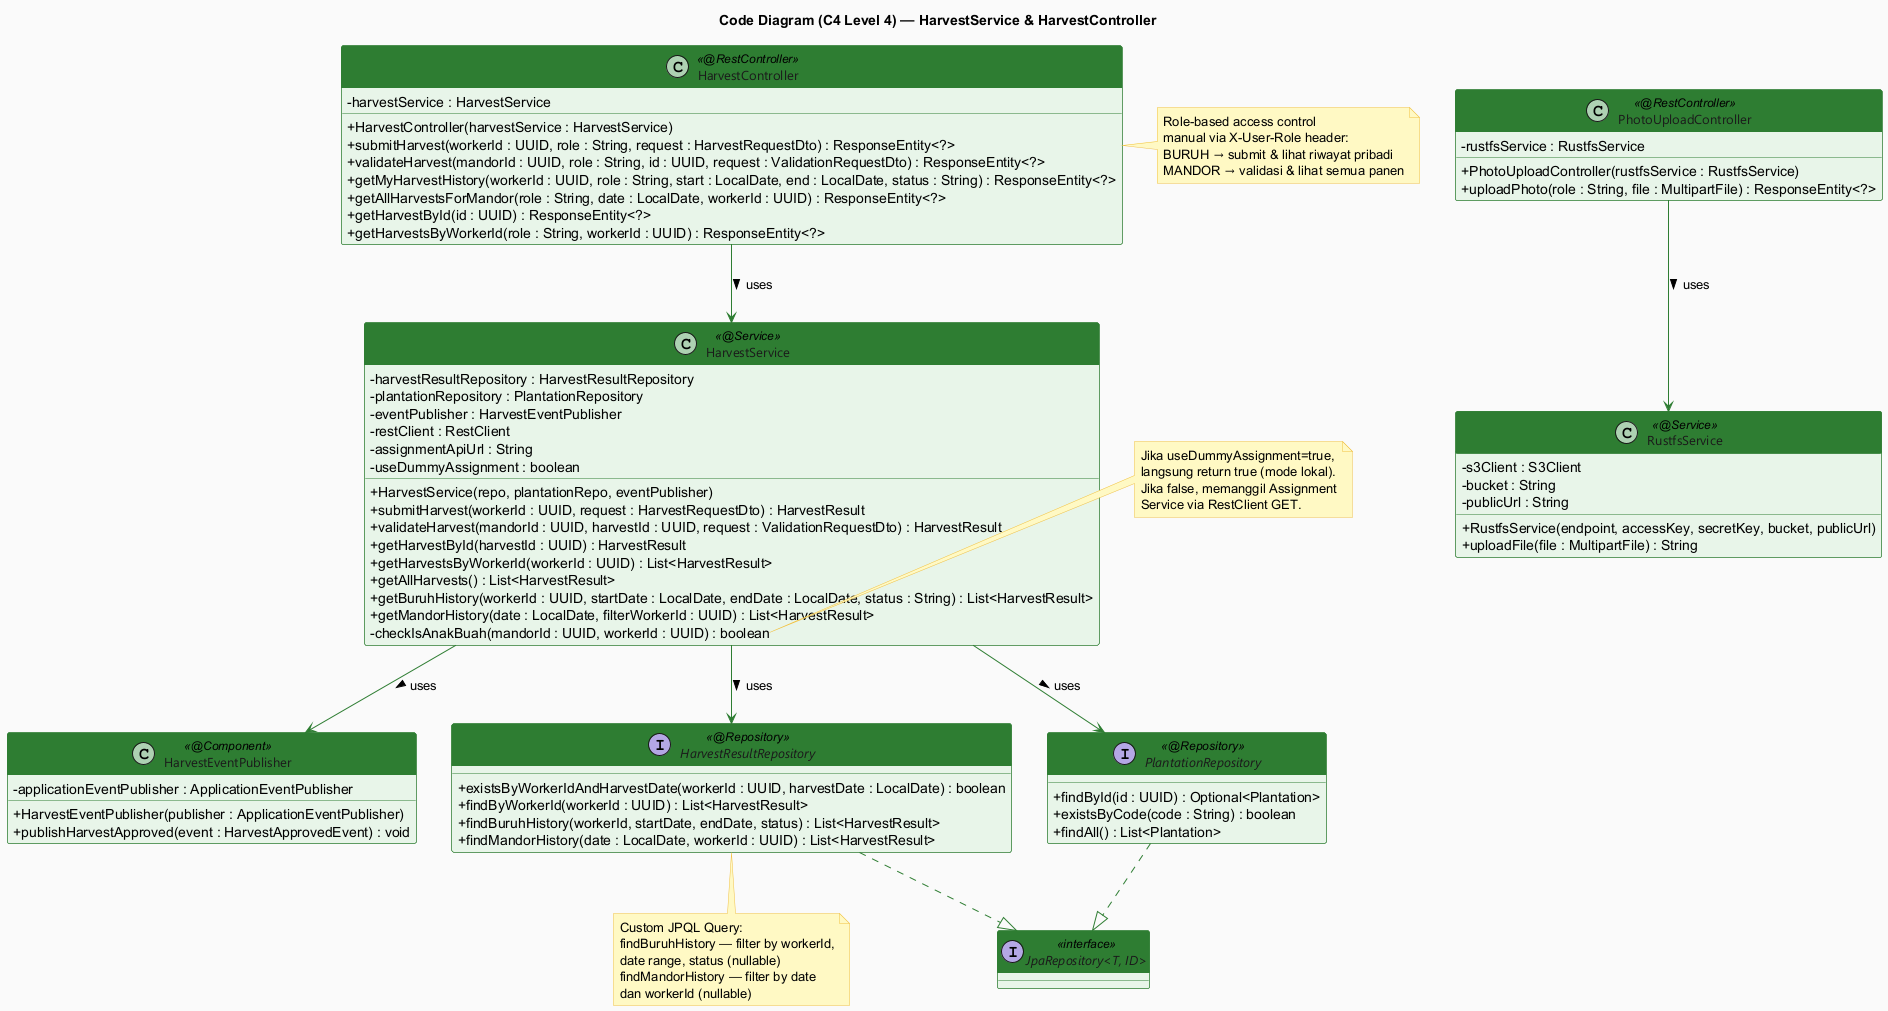

The diagram above was rendered by PlantUML. Its source (embedded in the PNG):
@startuml HarvestServiceAndController_CodeDiagram
skinparam classAttributeIconSize 0
skinparam classFontSize 13
skinparam classFontName "Segoe UI"
skinparam backgroundColor #FAFAFA
skinparam class {
  BorderColor #2E7D32
  BackgroundColor #E8F5E9
  HeaderBackgroundColor #2E7D32
  HeaderFontColor #FFFFFF
  ArrowColor #2E7D32
  FontColor #1A1A1A
}
skinparam note {
  BackgroundColor #FFF9C4
  BorderColor #F0C040
}

title Code Diagram (C4 Level 4) — HarvestService & HarvestController

' ─── Controller ──────────────────────────────────────────────────────────────

class HarvestController <<@RestController>> {
  -harvestService : HarvestService
  +HarvestController(harvestService : HarvestService)
  +submitHarvest(workerId : UUID, role : String, request : HarvestRequestDto) : ResponseEntity<?>
  +validateHarvest(mandorId : UUID, role : String, id : UUID, request : ValidationRequestDto) : ResponseEntity<?>
  +getMyHarvestHistory(workerId : UUID, role : String, start : LocalDate, end : LocalDate, status : String) : ResponseEntity<?>
  +getAllHarvestsForMandor(role : String, date : LocalDate, workerId : UUID) : ResponseEntity<?>
  +getHarvestById(id : UUID) : ResponseEntity<?>
  +getHarvestsByWorkerId(role : String, workerId : UUID) : ResponseEntity<?>
}

class PhotoUploadController <<@RestController>> {
  -rustfsService : RustfsService
  +PhotoUploadController(rustfsService : RustfsService)
  +uploadPhoto(role : String, file : MultipartFile) : ResponseEntity<?>
}

' ─── Services ────────────────────────────────────────────────────────────────

class HarvestService <<@Service>> {
  -harvestResultRepository : HarvestResultRepository
  -plantationRepository : PlantationRepository
  -eventPublisher : HarvestEventPublisher
  -restClient : RestClient
  -assignmentApiUrl : String
  -useDummyAssignment : boolean
  +HarvestService(repo, plantationRepo, eventPublisher)
  +submitHarvest(workerId : UUID, request : HarvestRequestDto) : HarvestResult
  +validateHarvest(mandorId : UUID, harvestId : UUID, request : ValidationRequestDto) : HarvestResult
  +getHarvestById(harvestId : UUID) : HarvestResult
  +getHarvestsByWorkerId(workerId : UUID) : List<HarvestResult>
  +getAllHarvests() : List<HarvestResult>
  +getBuruhHistory(workerId : UUID, startDate : LocalDate, endDate : LocalDate, status : String) : List<HarvestResult>
  +getMandorHistory(date : LocalDate, filterWorkerId : UUID) : List<HarvestResult>
  -checkIsAnakBuah(mandorId : UUID, workerId : UUID) : boolean
}

class RustfsService <<@Service>> {
  -s3Client : S3Client
  -bucket : String
  -publicUrl : String
  +RustfsService(endpoint, accessKey, secretKey, bucket, publicUrl)
  +uploadFile(file : MultipartFile) : String
}

class HarvestEventPublisher <<@Component>> {
  -applicationEventPublisher : ApplicationEventPublisher
  +HarvestEventPublisher(publisher : ApplicationEventPublisher)
  +publishHarvestApproved(event : HarvestApprovedEvent) : void
}

' ─── Repositories ────────────────────────────────────────────────────────────

interface HarvestResultRepository <<@Repository>> {
  +existsByWorkerIdAndHarvestDate(workerId : UUID, harvestDate : LocalDate) : boolean
  +findByWorkerId(workerId : UUID) : List<HarvestResult>
  +findBuruhHistory(workerId, startDate, endDate, status) : List<HarvestResult>
  +findMandorHistory(date : LocalDate, workerId : UUID) : List<HarvestResult>
}

interface PlantationRepository <<@Repository>> {
  +findById(id : UUID) : Optional<Plantation>
  +existsByCode(code : String) : boolean
  +findAll() : List<Plantation>
}

interface "JpaRepository<T, ID>" <<interface>> {
}

' ─── Inheritance / Implementation ────────────────────────────────────────────

HarvestResultRepository ..|> "JpaRepository<T, ID>"
PlantationRepository ..|> "JpaRepository<T, ID>"

' ─── Dependencies ────────────────────────────────────────────────────────────

HarvestController --> HarvestService : uses >
PhotoUploadController --> RustfsService : uses >

HarvestService --> HarvestResultRepository : uses >
HarvestService --> PlantationRepository : uses >
HarvestService --> HarvestEventPublisher : uses >

note right of HarvestService::checkIsAnakBuah
  Jika useDummyAssignment=true,
  langsung return true (mode lokal).
  Jika false, memanggil Assignment
  Service via RestClient GET.
end note

note right of HarvestController
  Role-based access control
  manual via X-User-Role header:
  BURUH → submit & lihat riwayat pribadi
  MANDOR → validasi & lihat semua panen
end note

note bottom of HarvestResultRepository
  Custom JPQL Query:
  findBuruhHistory — filter by workerId,
  date range, status (nullable)
  findMandorHistory — filter by date
  dan workerId (nullable)
end note

@enduml